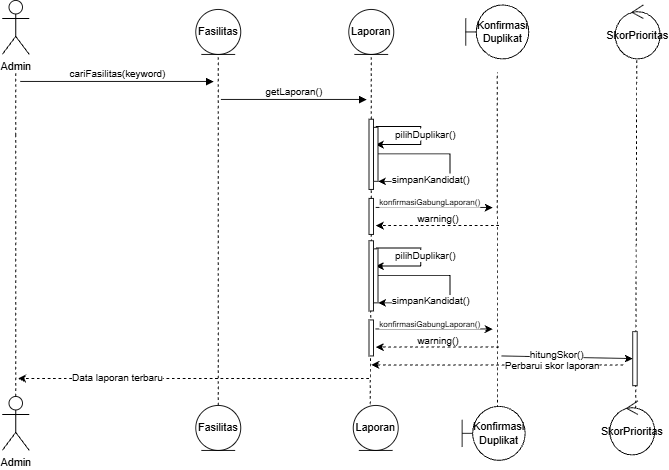

The diagram above was exported from draw.io. Its source (the exported page's mxGraphModel, read from the mxfile embedded in the PNG):
<mxGraphModel dx="1030" dy="670" grid="1" gridSize="10" guides="1" tooltips="1" connect="1" arrows="1" fold="1" page="1" pageScale="1" pageWidth="850" pageHeight="1100" math="0" shadow="0">
  <root>
    <mxCell id="0" />
    <mxCell id="1" parent="0" />
    <mxCell id="aM9ryv3xv72pqoxQDRHE-7" edge="1" parent="1" style="html=1;verticalAlign=bottom;endArrow=block;edgeStyle=sequenceEdgeStyle;libavoidRouting=0;curved=0;rounded=0;" value="cariFasilitas(keyword)">
      <mxGeometry relative="1" as="geometry">
        <Array as="points" />
        <mxPoint x="95" y="120" as="sourcePoint" />
        <mxPoint x="310" y="120" as="targetPoint" />
      </mxGeometry>
    </mxCell>
    <mxCell id="onKqsp4pMuLauSfm2qK--1" parent="1" style="shape=umlActor;verticalLabelPosition=bottom;verticalAlign=top;html=1;outlineConnect=0;labelPerimeter=1;" value="Admin" vertex="1">
      <mxGeometry height="60" width="30" x="75" y="30" as="geometry" />
    </mxCell>
    <mxCell id="onKqsp4pMuLauSfm2qK--4" edge="1" parent="1" style="endArrow=none;dashed=1;html=1;rounded=0;defaultLabelBackgroundColor=gap;" target="onKqsp4pMuLauSfm2qK--1" value="">
      <mxGeometry height="50" relative="1" width="50" as="geometry">
        <mxPoint x="90" y="180" as="sourcePoint" />
        <mxPoint x="210" y="100" as="targetPoint" />
      </mxGeometry>
    </mxCell>
    <mxCell id="onKqsp4pMuLauSfm2qK--8" edge="1" parent="1" source="Z-X12VQNhTALFj81g-fn-78" style="endArrow=none;dashed=1;html=1;rounded=0;defaultLabelBackgroundColor=gap;entryX=0.5;entryY=1;entryDx=0;entryDy=0;exitX=0.5;exitY=0;exitDx=0;exitDy=0;" value="">
      <mxGeometry height="50" relative="1" width="50" as="geometry">
        <mxPoint x="315" y="370" as="sourcePoint" />
        <mxPoint x="315" y="90" as="targetPoint" />
      </mxGeometry>
    </mxCell>
    <mxCell id="onKqsp4pMuLauSfm2qK--10" edge="1" parent="1" source="Z-X12VQNhTALFj81g-fn-35" style="endArrow=none;dashed=1;html=1;rounded=0;defaultLabelBackgroundColor=gap;entryX=0.5;entryY=1;entryDx=0;entryDy=0;" value="">
      <mxGeometry height="50" relative="1" width="50" as="geometry">
        <mxPoint x="485" y="370" as="sourcePoint" />
        <mxPoint x="485" y="90" as="targetPoint" />
      </mxGeometry>
    </mxCell>
    <mxCell id="onKqsp4pMuLauSfm2qK--12" edge="1" parent="1" source="Z-X12VQNhTALFj81g-fn-72" style="endArrow=none;dashed=1;html=1;rounded=0;defaultLabelBackgroundColor=gap;entryX=0.5;entryY=1;entryDx=0;entryDy=0;exitX=0.56;exitY=0.03;exitDx=0;exitDy=0;exitPerimeter=0;" value="">
      <mxGeometry height="50" relative="1" width="50" as="geometry">
        <mxPoint x="625" y="400" as="sourcePoint" />
        <mxPoint x="625" y="110" as="targetPoint" />
      </mxGeometry>
    </mxCell>
    <mxCell id="onKqsp4pMuLauSfm2qK--13" edge="1" parent="1" style="html=1;verticalAlign=bottom;endArrow=block;edgeStyle=sequenceEdgeStyle;libavoidRouting=0;curved=0;rounded=0;" value="getLaporan()">
      <mxGeometry relative="1" as="geometry">
        <Array as="points" />
        <mxPoint x="318" y="140" as="sourcePoint" />
        <mxPoint x="480" y="140" as="targetPoint" />
      </mxGeometry>
    </mxCell>
    <mxCell id="Z-X12VQNhTALFj81g-fn-8" parent="1" style="shape=umlActor;verticalLabelPosition=bottom;verticalAlign=top;html=1;outlineConnect=0;labelPerimeter=1;" value="Admin" vertex="1">
      <mxGeometry height="60" width="30" x="75" y="470" as="geometry" />
    </mxCell>
    <mxCell id="Z-X12VQNhTALFj81g-fn-16" edge="1" parent="1" style="endArrow=none;dashed=1;html=1;rounded=0;defaultLabelBackgroundColor=gap;" value="">
      <mxGeometry height="50" relative="1" width="50" as="geometry">
        <mxPoint x="90" y="290" as="sourcePoint" />
        <mxPoint x="90" y="180" as="targetPoint" />
      </mxGeometry>
    </mxCell>
    <mxCell id="Z-X12VQNhTALFj81g-fn-21" edge="1" parent="1" source="Z-X12VQNhTALFj81g-fn-8" style="endArrow=none;dashed=1;html=1;rounded=0;defaultLabelBackgroundColor=gap;exitX=0.5;exitY=0;exitDx=0;exitDy=0;exitPerimeter=0;" value="">
      <mxGeometry height="50" relative="1" width="50" as="geometry">
        <mxPoint x="90" y="340" as="sourcePoint" />
        <mxPoint x="90" y="280" as="targetPoint" />
      </mxGeometry>
    </mxCell>
    <mxCell id="Z-X12VQNhTALFj81g-fn-24" edge="1" parent="1" style="endArrow=classic;html=1;rounded=0;defaultLabelBackgroundColor=gap;" value="">
      <mxGeometry height="50" relative="1" width="50" x="0.0845" as="geometry">
        <Array as="points">
          <mxPoint x="540" y="170" />
          <mxPoint x="540" y="190" />
        </Array>
        <mxPoint x="490" y="170" as="sourcePoint" />
        <mxPoint x="490" y="190" as="targetPoint" />
      </mxGeometry>
    </mxCell>
    <mxCell id="Z-X12VQNhTALFj81g-fn-26" connectable="0" parent="Z-X12VQNhTALFj81g-fn-24" style="edgeLabel;html=1;align=center;verticalAlign=middle;resizable=0;points=[];defaultLabelBackgroundColor=gap;" value="pilihDuplikar()" vertex="1">
      <mxGeometry relative="1" x="-0.0268" y="4" as="geometry">
        <mxPoint as="offset" />
      </mxGeometry>
    </mxCell>
    <mxCell id="Z-X12VQNhTALFj81g-fn-27" edge="1" parent="1" style="endArrow=classic;html=1;rounded=0;defaultLabelBackgroundColor=gap;entryX=1;entryY=1;entryDx=0;entryDy=0;" target="Z-X12VQNhTALFj81g-fn-45" value="">
      <mxGeometry height="50" relative="1" width="50" x="0.4628" as="geometry">
        <Array as="points">
          <mxPoint x="572.5" y="200.5" />
          <mxPoint x="572.5" y="231" />
        </Array>
        <mxPoint x="492.5" y="200.5" as="sourcePoint" />
        <mxPoint x="622.5" y="200.5" as="targetPoint" />
      </mxGeometry>
    </mxCell>
    <mxCell id="Z-X12VQNhTALFj81g-fn-29" connectable="0" parent="Z-X12VQNhTALFj81g-fn-27" style="edgeLabel;html=1;align=center;verticalAlign=middle;resizable=0;points=[];defaultLabelBackgroundColor=gap;" value="simpanKandidat()" vertex="1">
      <mxGeometry relative="1" x="0.3963" y="3" as="geometry">
        <mxPoint y="-6" as="offset" />
      </mxGeometry>
    </mxCell>
    <mxCell id="Z-X12VQNhTALFj81g-fn-36" edge="1" parent="1" source="Z-X12VQNhTALFj81g-fn-50" style="endArrow=none;dashed=1;html=1;rounded=0;defaultLabelBackgroundColor=gap;entryX=0.5;entryY=1;entryDx=0;entryDy=0;" target="Z-X12VQNhTALFj81g-fn-35" value="">
      <mxGeometry height="50" relative="1" width="50" as="geometry">
        <mxPoint x="485" y="370" as="sourcePoint" />
        <mxPoint x="485" y="90" as="targetPoint" />
      </mxGeometry>
    </mxCell>
    <mxCell id="Z-X12VQNhTALFj81g-fn-35" parent="1" style="rounded=0;whiteSpace=wrap;html=1;" value="" vertex="1">
      <mxGeometry height="78" width="5" x="482.5" y="162" as="geometry" />
    </mxCell>
    <mxCell id="Z-X12VQNhTALFj81g-fn-37" edge="1" parent="1" style="endArrow=classic;html=1;rounded=0;defaultLabelBackgroundColor=gap;" value="">
      <mxGeometry height="50" relative="1" width="50" as="geometry">
        <mxPoint x="490" y="260" as="sourcePoint" />
        <mxPoint x="620" y="260" as="targetPoint" />
      </mxGeometry>
    </mxCell>
    <mxCell id="Z-X12VQNhTALFj81g-fn-38" connectable="0" parent="Z-X12VQNhTALFj81g-fn-37" style="edgeLabel;html=1;align=center;verticalAlign=middle;resizable=0;points=[];defaultLabelBackgroundColor=gap;fontSize=9;" value="konfirmasiGabungLaporan()" vertex="1">
      <mxGeometry relative="1" x="0.7026" y="4" as="geometry">
        <mxPoint x="-52" y="-2" as="offset" />
      </mxGeometry>
    </mxCell>
    <mxCell id="Z-X12VQNhTALFj81g-fn-39" edge="1" parent="1" style="endArrow=classic;html=1;rounded=0;defaultLabelBackgroundColor=gap;dashed=1;" value="">
      <mxGeometry height="50" relative="1" width="50" as="geometry">
        <mxPoint x="627" y="280" as="sourcePoint" />
        <mxPoint x="490" y="280" as="targetPoint" />
      </mxGeometry>
    </mxCell>
    <mxCell id="Z-X12VQNhTALFj81g-fn-40" connectable="0" parent="Z-X12VQNhTALFj81g-fn-39" style="edgeLabel;html=1;align=center;verticalAlign=middle;resizable=0;points=[];defaultLabelBackgroundColor=gap;" value="warning()" vertex="1">
      <mxGeometry relative="1" x="0.0104" y="1" as="geometry">
        <mxPoint y="-9" as="offset" />
      </mxGeometry>
    </mxCell>
    <mxCell id="Z-X12VQNhTALFj81g-fn-45" parent="1" style="rounded=0;whiteSpace=wrap;html=1;" value="" vertex="1">
      <mxGeometry height="60" width="5" x="487.5" y="171" as="geometry" />
    </mxCell>
    <mxCell id="Z-X12VQNhTALFj81g-fn-47" edge="1" parent="1" source="Z-X12VQNhTALFj81g-fn-80" style="endArrow=none;dashed=1;html=1;rounded=0;defaultLabelBackgroundColor=gap;entryX=0.5;entryY=1;entryDx=0;entryDy=0;exitX=0.576;exitY=0.14;exitDx=0;exitDy=0;exitPerimeter=0;" value="">
      <mxGeometry height="50" relative="1" width="50" as="geometry">
        <mxPoint x="780" y="420" as="sourcePoint" />
        <mxPoint x="780" y="95" as="targetPoint" />
      </mxGeometry>
    </mxCell>
    <mxCell id="Z-X12VQNhTALFj81g-fn-49" edge="1" parent="1" source="Z-X12VQNhTALFj81g-fn-90" style="endArrow=classic;html=1;rounded=0;defaultLabelBackgroundColor=gap;" value="">
      <mxGeometry height="50" relative="1" width="50" as="geometry">
        <mxPoint x="630" y="425" as="sourcePoint" />
        <mxPoint x="780" y="425" as="targetPoint" />
      </mxGeometry>
    </mxCell>
    <mxCell id="Z-X12VQNhTALFj81g-fn-54" edge="1" parent="1" style="endArrow=classic;html=1;rounded=0;defaultLabelBackgroundColor=gap;dashed=1;" value="">
      <mxGeometry height="50" relative="1" width="50" as="geometry">
        <mxPoint x="765" y="435" as="sourcePoint" />
        <mxPoint x="485" y="435" as="targetPoint" />
      </mxGeometry>
    </mxCell>
    <mxCell id="Z-X12VQNhTALFj81g-fn-55" connectable="0" parent="Z-X12VQNhTALFj81g-fn-54" style="edgeLabel;html=1;align=center;verticalAlign=middle;resizable=0;points=[];defaultLabelBackgroundColor=gap;" value="Perbarui skor laporan" vertex="1">
      <mxGeometry relative="1" x="0.72" y="2" as="geometry">
        <mxPoint x="161" y="-2" as="offset" />
      </mxGeometry>
    </mxCell>
    <mxCell id="Z-X12VQNhTALFj81g-fn-56" edge="1" parent="1" style="endArrow=classic;html=1;rounded=0;defaultLabelBackgroundColor=gap;dashed=1;" value="">
      <mxGeometry height="50" relative="1" width="50" as="geometry">
        <mxPoint x="482.5" y="450" as="sourcePoint" />
        <mxPoint x="92.5" y="450" as="targetPoint" />
      </mxGeometry>
    </mxCell>
    <mxCell id="Z-X12VQNhTALFj81g-fn-57" connectable="0" parent="Z-X12VQNhTALFj81g-fn-56" style="edgeLabel;html=1;align=center;verticalAlign=middle;resizable=0;points=[];defaultLabelBackgroundColor=gap;" value="Data laporan terbaru" vertex="1">
      <mxGeometry relative="1" x="0.6144" y="3" as="geometry">
        <mxPoint x="35" y="-5" as="offset" />
      </mxGeometry>
    </mxCell>
    <mxCell id="Z-X12VQNhTALFj81g-fn-51" edge="1" parent="1" source="Z-X12VQNhTALFj81g-fn-75" style="endArrow=none;dashed=1;html=1;rounded=0;defaultLabelBackgroundColor=gap;entryX=0.5;entryY=1;entryDx=0;entryDy=0;exitX=0.376;exitY=-0.028;exitDx=0;exitDy=0;exitPerimeter=0;" target="Z-X12VQNhTALFj81g-fn-50" value="">
      <mxGeometry height="50" relative="1" width="50" as="geometry">
        <mxPoint x="485" y="420" as="sourcePoint" />
        <mxPoint x="485" y="240" as="targetPoint" />
      </mxGeometry>
    </mxCell>
    <mxCell id="Z-X12VQNhTALFj81g-fn-50" parent="1" style="rounded=0;whiteSpace=wrap;html=1;" value="" vertex="1">
      <mxGeometry height="40" width="5" x="482.5" y="250" as="geometry" />
    </mxCell>
    <mxCell id="Z-X12VQNhTALFj81g-fn-64" edge="1" parent="1" style="endArrow=classic;html=1;rounded=0;defaultLabelBackgroundColor=gap;" value="">
      <mxGeometry height="50" relative="1" width="50" x="0.0845" as="geometry">
        <Array as="points">
          <mxPoint x="540" y="305" />
          <mxPoint x="540" y="325" />
        </Array>
        <mxPoint x="490" y="305" as="sourcePoint" />
        <mxPoint x="490" y="325" as="targetPoint" />
      </mxGeometry>
    </mxCell>
    <mxCell id="Z-X12VQNhTALFj81g-fn-65" connectable="0" parent="Z-X12VQNhTALFj81g-fn-64" style="edgeLabel;html=1;align=center;verticalAlign=middle;resizable=0;points=[];defaultLabelBackgroundColor=gap;" value="pilihDuplikar()" vertex="1">
      <mxGeometry relative="1" x="-0.0268" y="4" as="geometry">
        <mxPoint as="offset" />
      </mxGeometry>
    </mxCell>
    <mxCell id="Z-X12VQNhTALFj81g-fn-66" edge="1" parent="1" style="endArrow=classic;html=1;rounded=0;defaultLabelBackgroundColor=gap;entryX=1;entryY=1;entryDx=0;entryDy=0;" target="Z-X12VQNhTALFj81g-fn-69" value="">
      <mxGeometry height="50" relative="1" width="50" x="0.4628" as="geometry">
        <Array as="points">
          <mxPoint x="572.5" y="335.5" />
          <mxPoint x="572.5" y="366" />
        </Array>
        <mxPoint x="492.5" y="335.5" as="sourcePoint" />
        <mxPoint x="622.5" y="335.5" as="targetPoint" />
      </mxGeometry>
    </mxCell>
    <mxCell id="Z-X12VQNhTALFj81g-fn-67" connectable="0" parent="Z-X12VQNhTALFj81g-fn-66" style="edgeLabel;html=1;align=center;verticalAlign=middle;resizable=0;points=[];defaultLabelBackgroundColor=gap;" value="simpanKandidat()" vertex="1">
      <mxGeometry relative="1" x="0.3963" y="3" as="geometry">
        <mxPoint y="-6" as="offset" />
      </mxGeometry>
    </mxCell>
    <mxCell id="Z-X12VQNhTALFj81g-fn-68" parent="1" style="rounded=0;whiteSpace=wrap;html=1;" value="" vertex="1">
      <mxGeometry height="78" width="5" x="482.5" y="297" as="geometry" />
    </mxCell>
    <mxCell id="Z-X12VQNhTALFj81g-fn-69" parent="1" style="rounded=0;whiteSpace=wrap;html=1;" value="" vertex="1">
      <mxGeometry height="60" width="5" x="487.5" y="306" as="geometry" />
    </mxCell>
    <mxCell id="Z-X12VQNhTALFj81g-fn-72" parent="1" style="shape=umlBoundary;whiteSpace=wrap;html=1;" value="Konfirmasi&lt;div&gt;Duplikat&lt;/div&gt;" vertex="1">
      <mxGeometry height="60" width="70" x="586" y="481" as="geometry" />
    </mxCell>
    <mxCell id="Z-X12VQNhTALFj81g-fn-74" parent="1" style="ellipse;shape=umlEntity;whiteSpace=wrap;html=1;" value="Laporan" vertex="1">
      <mxGeometry height="50" width="50" x="460" y="40" as="geometry" />
    </mxCell>
    <mxCell id="Z-X12VQNhTALFj81g-fn-75" parent="1" style="ellipse;shape=umlEntity;whiteSpace=wrap;html=1;" value="Laporan" vertex="1">
      <mxGeometry height="50" width="50" x="465" y="480" as="geometry" />
    </mxCell>
    <mxCell id="Z-X12VQNhTALFj81g-fn-76" parent="1" style="shape=umlBoundary;whiteSpace=wrap;html=1;" value="Konfirmasi&lt;div&gt;Duplikat&lt;/div&gt;" vertex="1">
      <mxGeometry height="60" width="70" x="590" y="35" as="geometry" />
    </mxCell>
    <mxCell id="Z-X12VQNhTALFj81g-fn-77" parent="1" style="ellipse;shape=umlEntity;whiteSpace=wrap;html=1;" value="Fasilitas" vertex="1">
      <mxGeometry height="50" width="50" x="290" y="40" as="geometry" />
    </mxCell>
    <mxCell id="Z-X12VQNhTALFj81g-fn-78" parent="1" style="ellipse;shape=umlEntity;whiteSpace=wrap;html=1;" value="Fasilitas" vertex="1">
      <mxGeometry height="50" width="50" x="290" y="480" as="geometry" />
    </mxCell>
    <mxCell id="Z-X12VQNhTALFj81g-fn-79" parent="1" style="ellipse;shape=umlControl;whiteSpace=wrap;html=1;" value="SkorPrioritas" vertex="1">
      <mxGeometry height="60" width="50" x="756" y="35" as="geometry" />
    </mxCell>
    <mxCell id="Z-X12VQNhTALFj81g-fn-80" parent="1" style="ellipse;shape=umlControl;whiteSpace=wrap;html=1;" value="SkorPrioritas" vertex="1">
      <mxGeometry height="60" width="50" x="750" y="475" as="geometry" />
    </mxCell>
    <mxCell id="Z-X12VQNhTALFj81g-fn-81" edge="1" parent="1" style="endArrow=classic;html=1;rounded=0;defaultLabelBackgroundColor=gap;" value="">
      <mxGeometry height="50" relative="1" width="50" as="geometry">
        <mxPoint x="490" y="395" as="sourcePoint" />
        <mxPoint x="620" y="395" as="targetPoint" />
      </mxGeometry>
    </mxCell>
    <mxCell id="Z-X12VQNhTALFj81g-fn-82" connectable="0" parent="Z-X12VQNhTALFj81g-fn-81" style="edgeLabel;html=1;align=center;verticalAlign=middle;resizable=0;points=[];defaultLabelBackgroundColor=gap;fontSize=9;" value="konfirmasiGabungLaporan()" vertex="1">
      <mxGeometry relative="1" x="0.7026" y="4" as="geometry">
        <mxPoint x="-52" y="-2" as="offset" />
      </mxGeometry>
    </mxCell>
    <mxCell id="Z-X12VQNhTALFj81g-fn-83" edge="1" parent="1" style="endArrow=classic;html=1;rounded=0;defaultLabelBackgroundColor=gap;dashed=1;" value="">
      <mxGeometry height="50" relative="1" width="50" as="geometry">
        <mxPoint x="627" y="415" as="sourcePoint" />
        <mxPoint x="490" y="415" as="targetPoint" />
      </mxGeometry>
    </mxCell>
    <mxCell id="Z-X12VQNhTALFj81g-fn-84" connectable="0" parent="Z-X12VQNhTALFj81g-fn-83" style="edgeLabel;html=1;align=center;verticalAlign=middle;resizable=0;points=[];defaultLabelBackgroundColor=gap;" value="warning()" vertex="1">
      <mxGeometry relative="1" x="0.0104" y="1" as="geometry">
        <mxPoint y="-9" as="offset" />
      </mxGeometry>
    </mxCell>
    <mxCell id="Z-X12VQNhTALFj81g-fn-85" parent="1" style="rounded=0;whiteSpace=wrap;html=1;" value="" vertex="1">
      <mxGeometry height="40" width="5" x="482.5" y="385" as="geometry" />
    </mxCell>
    <mxCell id="Z-X12VQNhTALFj81g-fn-91" edge="1" parent="1" style="endArrow=classic;html=1;rounded=0;defaultLabelBackgroundColor=gap;" target="Z-X12VQNhTALFj81g-fn-90" value="">
      <mxGeometry height="50" relative="1" width="50" as="geometry">
        <mxPoint x="630" y="425" as="sourcePoint" />
        <mxPoint x="780" y="425" as="targetPoint" />
      </mxGeometry>
    </mxCell>
    <mxCell id="Z-X12VQNhTALFj81g-fn-92" connectable="0" parent="Z-X12VQNhTALFj81g-fn-91" style="edgeLabel;html=1;align=center;verticalAlign=middle;resizable=0;points=[];defaultLabelBackgroundColor=gap;" value="hitungSkor()" vertex="1">
      <mxGeometry relative="1" x="-0.184" as="geometry">
        <mxPoint x="2" y="-3" as="offset" />
      </mxGeometry>
    </mxCell>
    <mxCell id="Z-X12VQNhTALFj81g-fn-90" parent="1" style="rounded=0;whiteSpace=wrap;html=1;" value="" vertex="1">
      <mxGeometry height="60" width="5" x="775.5" y="398" as="geometry" />
    </mxCell>
  </root>
</mxGraphModel>